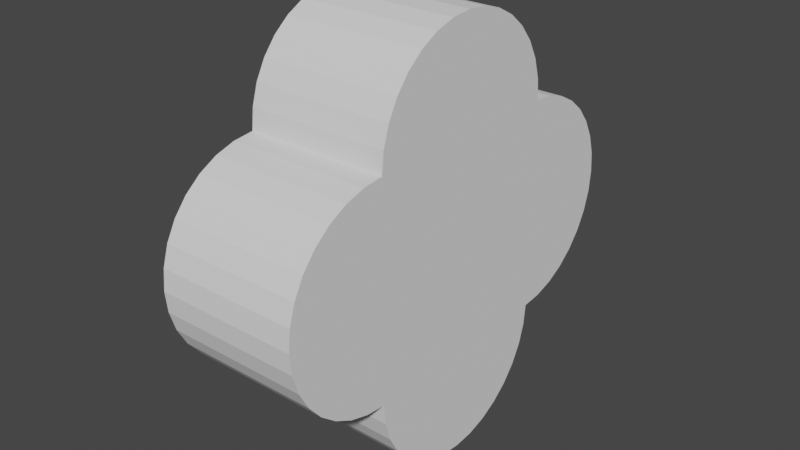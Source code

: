 # Source: qautrefoil.blend  (saved by Blender 2.92.15; exported with 4.5.12 LTS)
import bpy
from mathutils import Matrix  # noqa: F401  (used for matrix-valued properties, if any)

bpy.ops.wm.read_factory_settings(use_empty=True)
scene = bpy.context.scene
scene.name = 'Scene'

# ---- collections
col_collection = bpy.data.collections.new('Collection'); scene.collection.children.link(col_collection)

# ---- world
world_world = bpy.data.worlds.new('World'); scene.world = world_world
world_world.use_nodes = True; world_world.node_tree.nodes.clear()
_N = world_world.node_tree.nodes; _L = world_world.node_tree.links
n0 = _N.new('ShaderNodeOutputWorld'); n0.name = 'World Output'; n0.location = (300, 300)
n1 = _N.new('ShaderNodeBackground'); n1.name = 'Background'; n1.location = (10, 300)
n1.inputs[0].default_value = (0.05088, 0.05088, 0.05088, 1.0)
_L.new(n1.outputs[0], n0.inputs[0])
n0.is_active_output = True
world_world.color = (0.05088, 0.05088, 0.05088)
world_world.use_sun_shadow = False
world_world.sun_shadow_jitter_overblur = 0.0

# ---- meshes
me_circle = bpy.data.meshes.new('Circle')
me_circle.from_pydata([(-0.0375, 0.0375, -0.025), (-0.04485, 0.03674, -0.025), (-0.05188, 0.03461, -0.025), (-0.05835, 0.03115, -0.025), (-0.06403, 0.02649, -0.025), (-0.06869, 0.02081, -0.025), (-0.07215, 0.01434, -0.025), (-0.07428, 0.007308, -0.025), (-0.075, 2.407e-10, -0.025), (-0.07428, -0.007308, -0.025), (-0.07215, -0.01434, -0.025), (-0.06869, -0.02081, -0.025), (-0.06403, -0.02649, -0.025), (-0.05835, -0.03115, -0.025), (-0.05188, -0.03461, -0.025), (-0.04485, -0.03674, -0.025), (-0.0375, -0.0375, -0.025), (0.0375, 0.0375, -0.025), (0.03674, 0.04485, -0.025), (0.03461, 0.05188, -0.025), (0.03115, 0.05835, -0.025), (0.02649, 0.06403, -0.025), (0.02081, 0.06869, -0.025), (0.01434, 0.07215, -0.025), (0.007308, 0.07428, -0.025), (5.117e-09, 0.075, -0.025), (-0.007308, 0.07428, -0.025), (-0.01434, 0.07215, -0.025), (-0.02081, 0.06869, -0.025), (-0.02649, 0.06403, -0.025), (-0.03115, 0.05835, -0.025), (-0.03461, 0.05188, -0.025), (-0.03674, 0.04485, -0.025), (-0.05835, 0.03115, -0.025), (0.0375, -0.0375, -0.025), (0.03674, -0.04485, -0.025), (0.03461, -0.05188, -0.025), (0.03115, -0.05835, -0.025), (0.02649, -0.06403, -0.025), (0.02081, -0.06869, -0.025), (0.01434, -0.07215, -0.025), (0.007308, -0.07428, -0.025), (5.117e-09, -0.075, -0.025), (-0.007308, -0.07428, -0.025), (-0.01434, -0.07215, -0.025), (-0.02081, -0.06869, -0.025), (-0.02649, -0.06403, -0.025), (-0.03115, -0.05835, -0.025), (-0.03461, -0.05188, -0.025), (-0.03674, -0.04485, -0.025), (-0.05188, 0.03461, -0.025), (-0.0375, 0.0375, -0.025), (0.04485, 0.03674, -0.025), (0.05188, 0.03461, -0.025), (0.05835, 0.03115, -0.025), (0.06403, 0.02649, -0.025), (0.06869, 0.02081, -0.025), (0.07215, 0.01434, -0.025), (0.07428, 0.007308, -0.025), (0.075, 2.407e-10, -0.025), (0.07428, -0.007308, -0.025), (0.07215, -0.01434, -0.025), (0.06869, -0.02081, -0.025), (0.06403, -0.02649, -0.025), (0.05835, -0.03115, -0.025), (0.05188, -0.03461, -0.025), (0.04485, -0.03674, -0.025), (-0.04485, 0.03674, -0.025), (-0.06403, 0.02649, -0.025), (-0.06869, 0.02081, -0.025), (-0.07215, 0.01434, -0.025), (-0.07428, 0.007308, -0.025), (-0.075, 2.407e-10, -0.025), (-0.07428, -0.007308, -0.025), (-0.07215, -0.01434, -0.025), (-0.06869, -0.02081, -0.025), (-0.06403, -0.02649, -0.025), (-0.05835, -0.03115, -0.025), (-0.05188, -0.03461, -0.025), (-0.04485, -0.03674, -0.025), (-0.0375, -0.0375, -0.025), (0.0375, 0.0375, -0.025), (0.03674, 0.04485, -0.025), (0.03461, 0.05188, -0.025), (0.03115, 0.05835, -0.025), (0.02649, 0.06403, -0.025), (0.02081, 0.06869, -0.025), (0.01434, 0.07215, -0.025), (0.007308, 0.07428, -0.025), (5.117e-09, 0.075, -0.025), (-0.007308, 0.07428, -0.025), (-0.01434, 0.07215, -0.025), (-0.02081, 0.06869, -0.025), (-0.02649, 0.06403, -0.025), (-0.03115, 0.05835, -0.025), (-0.03461, 0.05188, -0.025), (-0.03674, 0.04485, -0.025), (0.0375, -0.0375, -0.025), (0.03674, -0.04485, -0.025), (0.03461, -0.05188, -0.025), (0.03115, -0.05835, -0.025), (0.02649, -0.06403, -0.025), (0.02081, -0.06869, -0.025), (0.01434, -0.07215, -0.025), (0.007308, -0.07428, -0.025), (5.117e-09, -0.075, -0.025), (-0.007308, -0.07428, -0.025), (-0.01434, -0.07215, -0.025), (-0.02081, -0.06869, -0.025), (-0.02649, -0.06403, -0.025), (-0.03115, -0.05835, -0.025), (-0.03461, -0.05188, -0.025), (-0.03674, -0.04485, -0.025), (0.04485, 0.03674, -0.025), (0.05188, 0.03461, -0.025), (0.05835, 0.03115, -0.025), (0.06403, 0.02649, -0.025), (0.06869, 0.02081, -0.025), (0.07215, 0.01434, -0.025), (0.07428, 0.007308, -0.025), (0.075, 2.407e-10, -0.025), (0.07428, -0.007308, -0.025), (0.07215, -0.01434, -0.025), (0.06869, -0.02081, -0.025), (0.06403, -0.02649, -0.025), (0.05835, -0.03115, -0.025), (0.05188, -0.03461, -0.025), (0.04485, -0.03674, -0.025), (-0.0375, 0.0375, 0.025), (-0.04485, 0.03674, 0.025), (-0.05188, 0.03461, 0.025), (-0.05835, 0.03115, 0.025), (-0.06403, 0.02649, 0.025), (-0.06869, 0.02081, 0.025), (-0.07215, 0.01434, 0.025), (-0.07428, 0.007308, 0.025), (-0.075, 2.995e-09, 0.025), (-0.07428, -0.007308, 0.025), (-0.07215, -0.01434, 0.025), (-0.06869, -0.02081, 0.025), (-0.06403, -0.02649, 0.025), (-0.05835, -0.03115, 0.025), (-0.05188, -0.03461, 0.025), (-0.04485, -0.03674, 0.025), (-0.0375, -0.0375, 0.025), (0.0375, 0.0375, 0.025), (0.03674, 0.04485, 0.025), (0.03461, 0.05188, 0.025), (0.03115, 0.05835, 0.025), (0.02649, 0.06403, 0.025), (0.02081, 0.06869, 0.025), (0.01434, 0.07215, 0.025), (0.007308, 0.07428, 0.025), (-4.652e-10, 0.075, 0.025), (-0.007308, 0.07428, 0.025), (-0.01434, 0.07215, 0.025), (-0.02081, 0.06869, 0.025), (-0.02649, 0.06403, 0.025), (-0.03115, 0.05835, 0.025), (-0.03461, 0.05188, 0.025), (-0.03674, 0.04485, 0.025), (-0.05835, 0.03115, 0.025), (0.0375, -0.0375, 0.025), (0.03674, -0.04485, 0.025), (0.03461, -0.05188, 0.025), (0.03115, -0.05835, 0.025), (0.02649, -0.06403, 0.025), (0.02081, -0.06869, 0.025), (0.01434, -0.07215, 0.025), (0.007308, -0.07428, 0.025), (-4.652e-10, -0.075, 0.025), (-0.007308, -0.07428, 0.025), (-0.01434, -0.07215, 0.025), (-0.02081, -0.06869, 0.025), (-0.02649, -0.06403, 0.025), (-0.03115, -0.05835, 0.025), (-0.03461, -0.05188, 0.025), (-0.03674, -0.04485, 0.025), (-0.05188, 0.03461, 0.025), (-0.0375, 0.0375, 0.025), (0.04485, 0.03674, 0.025), (0.05188, 0.03461, 0.025), (0.05835, 0.03115, 0.025), (0.06403, 0.02649, 0.025), (0.06869, 0.02081, 0.025), (0.07215, 0.01434, 0.025), (0.07428, 0.007308, 0.025), (0.075, 2.995e-09, 0.025), (0.07428, -0.007308, 0.025), (0.07215, -0.01434, 0.025), (0.06869, -0.02081, 0.025), (0.06403, -0.02649, 0.025), (0.05835, -0.03115, 0.025), (0.05188, -0.03461, 0.025), (0.04485, -0.03674, 0.025), (-0.04485, 0.03674, 0.025), (-0.06403, 0.02649, 0.025), (-0.06869, 0.02081, 0.025), (-0.07215, 0.01434, 0.025), (-0.07428, 0.007308, 0.025), (-0.075, 2.995e-09, 0.025), (-0.07428, -0.007308, 0.025), (-0.07215, -0.01434, 0.025), (-0.06869, -0.02081, 0.025), (-0.06403, -0.02649, 0.025), (-0.05835, -0.03115, 0.025), (-0.05188, -0.03461, 0.025), (-0.04485, -0.03674, 0.025), (-0.0375, -0.0375, 0.025), (0.0375, 0.0375, 0.025), (0.03674, 0.04485, 0.025), (0.03461, 0.05188, 0.025), (0.03115, 0.05835, 0.025), (0.02649, 0.06403, 0.025), (0.02081, 0.06869, 0.025), (0.01434, 0.07215, 0.025), (0.007308, 0.07428, 0.025), (-4.652e-10, 0.075, 0.025), (-0.007308, 0.07428, 0.025), (-0.01434, 0.07215, 0.025), (-0.02081, 0.06869, 0.025), (-0.02649, 0.06403, 0.025), (-0.03115, 0.05835, 0.025), (-0.03461, 0.05188, 0.025), (-0.03674, 0.04485, 0.025), (0.0375, -0.0375, 0.025), (0.03674, -0.04485, 0.025), (0.03461, -0.05188, 0.025), (0.03115, -0.05835, 0.025), (0.02649, -0.06403, 0.025), (0.02081, -0.06869, 0.025), (0.01434, -0.07215, 0.025), (0.007308, -0.07428, 0.025), (-4.652e-10, -0.075, 0.025), (-0.007308, -0.07428, 0.025), (-0.01434, -0.07215, 0.025), (-0.02081, -0.06869, 0.025), (-0.02649, -0.06403, 0.025), (-0.03115, -0.05835, 0.025), (-0.03461, -0.05188, 0.025), (-0.03674, -0.04485, 0.025), (0.04485, 0.03674, 0.025), (0.05188, 0.03461, 0.025), (0.05835, 0.03115, 0.025), (0.06403, 0.02649, 0.025), (0.06869, 0.02081, 0.025), (0.07215, 0.01434, 0.025), (0.07428, 0.007308, 0.025), (0.075, 2.995e-09, 0.025), (0.07428, -0.007308, 0.025), (0.07215, -0.01434, 0.025), (0.06869, -0.02081, 0.025), (0.06403, -0.02649, 0.025), (0.05835, -0.03115, 0.025), (0.05188, -0.03461, 0.025), (0.04485, -0.03674, 0.025)], [], [(2, 50, 67, 1), (55, 116, 115, 54), (29, 93, 92, 28), (3, 33, 50, 2), (56, 117, 116, 55), (30, 94, 93, 29), (4, 68, 33, 3), (57, 118, 117, 56), (31, 95, 94, 30), (5, 69, 68, 4), (58, 119, 118, 57), (32, 96, 95, 31), (6, 70, 69, 5), (59, 120, 119, 58), (34, 97, 80, 16), (7, 71, 70, 6), (60, 121, 120, 59), (16, 80, 112, 49), (8, 72, 71, 7), (61, 122, 121, 60), (35, 98, 97, 34), (9, 73, 72, 8), (62, 123, 122, 61), (36, 99, 98, 35), (10, 74, 73, 9), (63, 124, 123, 62), (37, 100, 99, 36), (11, 75, 74, 10), (64, 125, 124, 63), (38, 101, 100, 37), (12, 76, 75, 11), (65, 126, 125, 64), (39, 102, 101, 38), (13, 77, 76, 12), (66, 127, 126, 65), (40, 103, 102, 39), (14, 78, 77, 13), (52, 113, 81, 17), (41, 104, 103, 40), (15, 79, 78, 14), (17, 81, 97, 34), (42, 105, 104, 41), (16, 80, 79, 15), (0, 51, 96, 32), (43, 106, 105, 42), (0, 51, 80, 16), (17, 81, 51, 0), (44, 107, 106, 43), (18, 82, 81, 17), (45, 108, 107, 44), (19, 83, 82, 18), (46, 109, 108, 45), (20, 84, 83, 19), (47, 110, 109, 46), (21, 85, 84, 20), (48, 111, 110, 47), (22, 86, 85, 21), (49, 112, 111, 48), (23, 87, 86, 22), (24, 88, 87, 23), (34, 97, 127, 66), (25, 89, 88, 24), (26, 90, 89, 25), (53, 114, 113, 52), (27, 91, 90, 26), (1, 67, 51, 0), (54, 115, 114, 53), (28, 92, 91, 27), (97, 98, 99, 100, 101, 102, 103, 104, 105, 106, 107, 108, 109, 110, 111, 112, 80), (97, 81, 113, 114, 115, 116, 117, 118, 119, 120, 121, 122, 123, 124, 125, 126, 127), (82, 81, 51, 96, 95, 94, 93, 92, 91, 90, 89, 88, 87, 86, 85, 84, 83), (50, 67, 51, 80, 79, 78, 77, 76, 75, 74, 73, 72, 71, 70, 69, 68, 33), (81, 97, 80, 51), (130, 129, 195, 178), (183, 182, 243, 244), (157, 156, 220, 221), (131, 130, 178, 161), (184, 183, 244, 245), (158, 157, 221, 222), (132, 131, 161, 196), (185, 184, 245, 246), (159, 158, 222, 223), (133, 132, 196, 197), (186, 185, 246, 247), (160, 159, 223, 224), (134, 133, 197, 198), (187, 186, 247, 248), (162, 144, 208, 225), (135, 134, 198, 199), (188, 187, 248, 249), (144, 177, 240, 208), (136, 135, 199, 200), (189, 188, 249, 250), (163, 162, 225, 226), (137, 136, 200, 201), (190, 189, 250, 251), (164, 163, 226, 227), (138, 137, 201, 202), (191, 190, 251, 252), (165, 164, 227, 228), (139, 138, 202, 203), (192, 191, 252, 253), (166, 165, 228, 229), (140, 139, 203, 204), (193, 192, 253, 254), (167, 166, 229, 230), (141, 140, 204, 205), (194, 193, 254, 255), (168, 167, 230, 231), (142, 141, 205, 206), (180, 145, 209, 241), (169, 168, 231, 232), (143, 142, 206, 207), (145, 162, 225, 209), (170, 169, 232, 233), (144, 143, 207, 208), (128, 160, 224, 179), (171, 170, 233, 234), (128, 144, 208, 179), (145, 128, 179, 209), (172, 171, 234, 235), (146, 145, 209, 210), (173, 172, 235, 236), (147, 146, 210, 211), (174, 173, 236, 237), (148, 147, 211, 212), (175, 174, 237, 238), (149, 148, 212, 213), (176, 175, 238, 239), (150, 149, 213, 214), (177, 176, 239, 240), (151, 150, 214, 215), (152, 151, 215, 216), (162, 194, 255, 225), (153, 152, 216, 217), (154, 153, 217, 218), (181, 180, 241, 242), (155, 154, 218, 219), (129, 128, 179, 195), (182, 181, 242, 243), (156, 155, 219, 220), (225, 208, 240, 239, 238, 237, 236, 235, 234, 233, 232, 231, 230, 229, 228, 227, 226), (225, 255, 254, 253, 252, 251, 250, 249, 248, 247, 246, 245, 244, 243, 242, 241, 209), (210, 211, 212, 213, 214, 215, 216, 217, 218, 219, 220, 221, 222, 223, 224, 179, 209), (178, 161, 196, 197, 198, 199, 200, 201, 202, 203, 204, 205, 206, 207, 208, 179, 195), (209, 179, 208, 225), (2, 130, 129, 1), (55, 54, 182, 183), (29, 157, 156, 28), (3, 131, 130, 2), (56, 55, 183, 184), (30, 158, 157, 29), (4, 132, 131, 3), (57, 56, 184, 185), (31, 159, 158, 30), (5, 133, 132, 4), (58, 57, 185, 186), (32, 160, 159, 31), (6, 134, 133, 5), (59, 58, 186, 187), (7, 135, 134, 6), (60, 59, 187, 188), (16, 49, 177, 144), (8, 136, 135, 7), (61, 60, 188, 189), (35, 34, 162, 163), (9, 137, 136, 8), (62, 61, 189, 190), (36, 35, 163, 164), (10, 138, 137, 9), (63, 62, 190, 191), (37, 36, 164, 165), (11, 139, 138, 10), (64, 63, 191, 192), (38, 37, 165, 166), (12, 140, 139, 11), (65, 64, 192, 193), (39, 38, 166, 167), (13, 141, 140, 12), (66, 65, 193, 194), (40, 39, 167, 168), (14, 142, 141, 13), (52, 17, 145, 180), (41, 40, 168, 169), (15, 143, 142, 14), (42, 41, 169, 170), (16, 144, 143, 15), (0, 128, 160, 32), (43, 42, 170, 171), (44, 43, 171, 172), (18, 146, 145, 17), (45, 44, 172, 173), (19, 147, 146, 18), (46, 45, 173, 174), (20, 148, 147, 19), (47, 46, 174, 175), (21, 149, 148, 20), (48, 47, 175, 176), (22, 150, 149, 21), (49, 48, 176, 177), (23, 151, 150, 22), (24, 152, 151, 23), (34, 66, 194, 162), (25, 153, 152, 24), (26, 154, 153, 25), (53, 52, 180, 181), (27, 155, 154, 26), (1, 129, 128, 0), (54, 53, 181, 182), (28, 156, 155, 27)])
me_circle.use_remesh_fix_poles = True
me_circle.use_remesh_preserve_attributes = False
me_circle.use_mirror_vertex_groups = False
me_circle.update()

# ---- objects
ob_qaurefoil = bpy.data.objects.new('qaurefoil', me_circle)

# ---- transforms, parenting, visibility, modifiers, constraints
ob_qaurefoil.location = (0.0, 0.0, 0.015)
ob_qaurefoil.rotation_euler = (0.0, 1.571, 0.0)
ob_qaurefoil.lineart.crease_threshold = 0.0

# ---- collection membership
col_collection.objects.link(ob_qaurefoil)

# ---- scene / render settings (as saved in the file)
scene.frame_start = 1; scene.frame_end = 250; scene.frame_set(1)
scene.render.engine = 'BLENDER_EEVEE_NEXT'
scene.cycles.use_denoising = False
scene.cycles.samples = 128
scene.cycles.sampling_pattern = 'TABULATED_SOBOL'
scene.cycles.use_adaptive_sampling = False
scene.cycles.use_light_tree = False
scene.view_settings.view_transform = 'Filmic'
bpy.context.view_layer.update()

# ---- added for rendering (the .blend has no active camera and no usable light): camera, sun
cam_auto = bpy.data.cameras.new('AutoCamera')
cam_auto.lens = 50.0
cam_auto.sensor_width = 36.0
cam_auto.clip_end = 1000.0
ob_auto_camera = bpy.data.objects.new('AutoCamera', cam_auto)
scene.collection.objects.link(ob_auto_camera)
ob_auto_camera.location = (0.201648, -0.241978, 0.176318)
ob_auto_camera.rotation_euler = (1.09748, -7.21219e-08, 0.694738)
scene.camera = ob_auto_camera
light_auto_sun = bpy.data.lights.new('AutoSun', 'SUN')
light_auto_sun.energy = 3.0
light_auto_sun.angle = 0.0523599
ob_auto_sun = bpy.data.objects.new('AutoSun', light_auto_sun)
scene.collection.objects.link(ob_auto_sun)
ob_auto_sun.rotation_euler = (0.872665, 0.174533, 0.523599)
bpy.context.view_layer.update()
